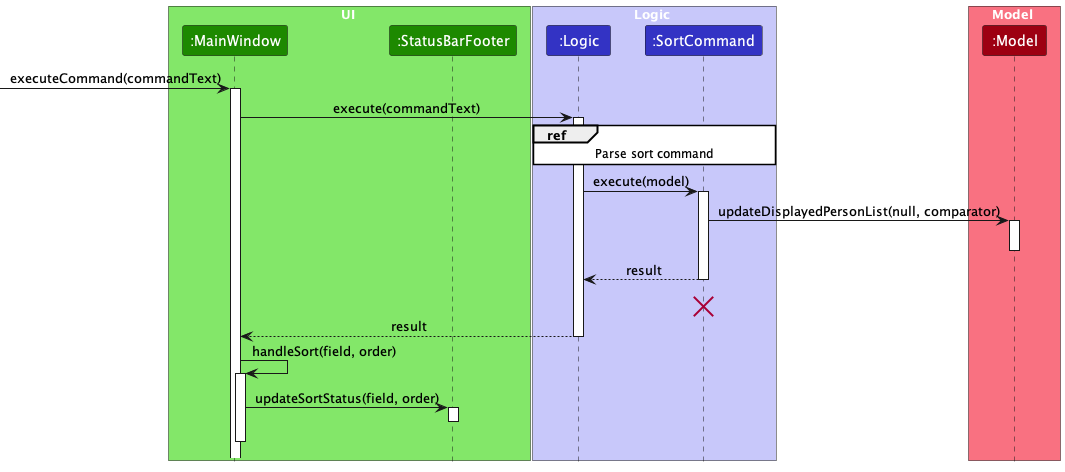

The diagram above was rendered by PlantUML. Its source (embedded in the PNG):
@startuml
'https://plantuml.com/sequence-diagram
!include style.puml
skinparam ArrowFontStyle plain
skinparam sequenceReferenceBackgroundColor white

box UI UI_COLOR_T1
Participant ":MainWindow" as MainWindow UI_COLOR
Participant ":StatusBarFooter" as StatusBar UI_COLOR
end box

box Logic LOGIC_COLOR_T1
Participant ":Logic" as Logic LOGIC_COLOR
Participant ":SortCommand" as Command LOGIC_COLOR
end box

box Model MODEL_COLOR_T1
participant ":Model" as Model MODEL_COLOR
end box

-> MainWindow : executeCommand(commandText)
activate MainWindow

MainWindow -> Logic : execute(commandText)
activate Logic

ref over Logic, Command : Parse sort command

Logic -> Command : execute(model)
activate Command

Command -> Model : updateDisplayedPersonList(null, comparator)
activate Model

deactivate Model

Command --> Logic : result
deactivate Command

'Hidden arrow to position the destroy marker below the end of the activation bar.
Command -[hidden]-> Command
destroy Command

Logic --> MainWindow : result
deactivate Logic

MainWindow -> MainWindow : handleSort(field, order)
activate MainWindow

MainWindow -> StatusBar : updateSortStatus(field, order)
activate StatusBar

'Hidden arrow for spacing purposes
StatusBar -[hidden]-> MainWindow
deactivate StatusBar

'Hidden arrow for spacing purposes
MainWindow -[hidden]-> MainWindow
deactivate MainWindow

@enduml